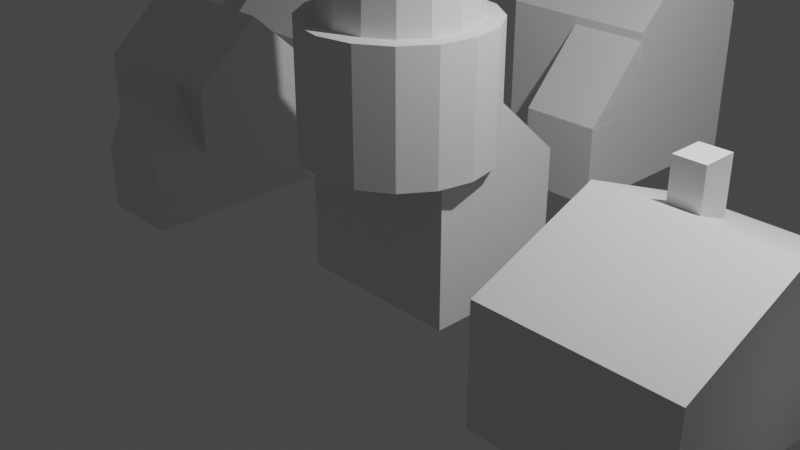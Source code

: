 # Source: lighthouse_houses.blend  (saved by Blender 3.4.6; exported with 4.5.12 LTS)
import bpy
from mathutils import Matrix  # noqa: F401  (used for matrix-valued properties, if any)

bpy.ops.wm.read_factory_settings(use_empty=True)
scene = bpy.context.scene
scene.name = 'Scene'

# ---- collections
col_collection = bpy.data.collections.new('Collection'); scene.collection.children.link(col_collection)
col_houses = bpy.data.collections.new('houses'); scene.collection.children.link(col_houses)
col_lighthouse = bpy.data.collections.new('lighthouse'); scene.collection.children.link(col_lighthouse)

# ---- materials (node trees are filled in below, after node groups)
mat_material = bpy.data.materials.new('Material')
mat_material.alpha_threshold = 0.0
mat_material.use_transparent_shadow = False
mat_material.roughness = 0.5
mat_material.line_color = (0.0, 0.0, 0.0, 1.0)
mat_material_002 = bpy.data.materials.new('Material.002')
mat_material_002.alpha_threshold = 0.0
mat_material_002.use_transparent_shadow = False
mat_material_002.roughness = 0.5
mat_material_002.line_color = (0.0, 0.0, 0.0, 1.0)
mat_material_003 = bpy.data.materials.new('Material.003')
mat_material_003.alpha_threshold = 0.0
mat_material_003.use_transparent_shadow = False
mat_material_003.roughness = 0.5
mat_material_003.line_color = (0.0, 0.0, 0.0, 1.0)

# ---- material node trees
mat_material.use_nodes = True; mat_material.node_tree.nodes.clear()
_N = mat_material.node_tree.nodes; _L = mat_material.node_tree.links
n0 = _N.new('ShaderNodeOutputMaterial'); n0.name = 'Material Output'; n0.location = (300, 300)
n1 = _N.new('ShaderNodeBsdfPrincipled'); n1.name = 'Principled BSDF'; n1.location = (10, 300)
n1.distribution = 'GGX'
n1.subsurface_method = 'RANDOM_WALK_SKIN'
n1.inputs[3].default_value = 1.45
n1.inputs[27].default_value = (0.0, 0.0, 0.0, 1.0)
n1.inputs[28].default_value = 1.0
_L.new(n1.outputs[0], n0.inputs[0])
n0.is_active_output = True
mat_material_002.use_nodes = True; mat_material_002.node_tree.nodes.clear()
_N = mat_material_002.node_tree.nodes; _L = mat_material_002.node_tree.links
n0 = _N.new('ShaderNodeOutputMaterial'); n0.name = 'Material Output'; n0.location = (300, 300)
n1 = _N.new('ShaderNodeBsdfPrincipled'); n1.name = 'Principled BSDF'; n1.location = (10, 300)
n1.distribution = 'GGX'
n1.subsurface_method = 'RANDOM_WALK_SKIN'
n1.inputs[3].default_value = 1.45
n1.inputs[27].default_value = (0.0, 0.0, 0.0, 1.0)
n1.inputs[28].default_value = 1.0
_L.new(n1.outputs[0], n0.inputs[0])
n0.is_active_output = True
mat_material_003.use_nodes = True; mat_material_003.node_tree.nodes.clear()
_N = mat_material_003.node_tree.nodes; _L = mat_material_003.node_tree.links
n0 = _N.new('ShaderNodeOutputMaterial'); n0.name = 'Material Output'; n0.location = (300, 300)
n1 = _N.new('ShaderNodeBsdfPrincipled'); n1.name = 'Principled BSDF'; n1.location = (10, 300)
n1.distribution = 'GGX'
n1.subsurface_method = 'RANDOM_WALK_SKIN'
n1.inputs[3].default_value = 1.45
n1.inputs[27].default_value = (0.0, 0.0, 0.0, 1.0)
n1.inputs[28].default_value = 1.0
_L.new(n1.outputs[0], n0.inputs[0])
n0.is_active_output = True

# ---- world
world_world = bpy.data.worlds.new('World'); scene.world = world_world
world_world.use_nodes = True; world_world.node_tree.nodes.clear()
_N = world_world.node_tree.nodes; _L = world_world.node_tree.links
n0 = _N.new('ShaderNodeOutputWorld'); n0.name = 'World Output'; n0.location = (300, 300)
n1 = _N.new('ShaderNodeBackground'); n1.name = 'Background'; n1.location = (10, 300)
n1.inputs[0].default_value = (0.05088, 0.05088, 0.05088, 1.0)
_L.new(n1.outputs[0], n0.inputs[0])
n0.is_active_output = True
world_world.color = (0.05088, 0.05088, 0.05088)
world_world.use_sun_shadow = False
world_world.sun_shadow_jitter_overblur = 0.0

# ---- cameras
cam_camera = bpy.data.cameras.new('Camera')
cam_camera.clip_end = 100.0
cam_camera.ortho_scale = 7.314

# ---- lights
light_light = bpy.data.lights.new('Light', 'POINT')
light_light.transmission_factor = 0.0
light_light.energy = 1000.0
light_light.shadow_soft_size = 0.1
light_light.shadow_maximum_resolution = 0.006
light_light.use_absolute_resolution = True

# ---- meshes
me_cube = bpy.data.meshes.new('Cube')
me_cube.from_pydata([(1.0, 1.0, 1.0), (1.0, 1.0, -1.0), (1.0, -1.0, 1.0), (1.0, -1.0, -1.0), (-1.0, 1.0, 1.0), (-1.0, 1.0, -1.0), (-1.0, -1.0, 1.0), (-1.0, -1.0, -1.0), (-1.0, 0.004371, -1.0), (1.0, 0.004371, 1.93), (-1.0, 0.004371, 1.93), (1.0, 0.004371, -1.0)], [], [(9, 10, 6, 2), (3, 2, 6, 7), (8, 10, 4, 5), (8, 11, 3, 7), (11, 9, 2, 3), (5, 4, 0, 1), (1, 0, 9, 11), (5, 1, 11, 8), (7, 6, 10, 8), (0, 4, 10, 9)])
_uv = me_cube.uv_layers.new(name='UVMap')
_uv.uv.foreach_set('vector', [0.625, 0.6245, 0.875, 0.6245, 0.875, 0.75, 0.625, 0.75, 0.375, 0.75, 0.625, 0.75, 0.625, 1.0, 0.375, 1.0, 0.375, 0.1255, 0.625, 0.1255, 0.625, 0.25, 0.375, 0.25, 0.125, 0.6245, 0.375, 0.6245, 0.375, 0.75, 0.125, 0.75, 0.375, 0.6245, 0.625, 0.6245, 0.625, 0.75, 0.375, 0.75, 0.375, 0.25, 0.625, 0.25, 0.625, 0.5, 0.375, 0.5, 0.375, 0.5, 0.625, 0.5, 0.625, 0.6245, 0.375, 0.6245, 0.125, 0.5, 0.375, 0.5, 0.375, 0.6245, 0.125, 0.6245, 0.375, 0.0, 0.625, 0.0, 0.625, 0.1255, 0.375, 0.1255, 0.625, 0.5, 0.875, 0.5, 0.875, 0.6245, 0.625, 0.6245])
me_cube.materials.append(mat_material)
me_cube.use_mirror_vertex_groups = False
me_cube.update()
me_cube_002 = bpy.data.meshes.new('Cube.002')
me_cube_002.from_pydata([(1.0, 1.0, 1.0), (1.0, 1.0, -1.0), (1.0, -1.0, 1.0), (1.0, -1.0, -1.0), (-1.0, 1.0, 1.0), (-1.0, 1.0, -1.0), (-1.0, -1.0, 1.0), (-1.0, -1.0, -1.0), (-1.0, 0.004371, -1.0), (1.0, 0.004371, 1.93), (-1.0, 0.004371, 1.93), (1.0, 0.004371, -1.0)], [], [(9, 10, 6, 2), (3, 2, 6, 7), (8, 10, 4, 5), (8, 11, 3, 7), (11, 9, 2, 3), (5, 4, 0, 1), (1, 0, 9, 11), (5, 1, 11, 8), (7, 6, 10, 8), (0, 4, 10, 9)])
_uv = me_cube_002.uv_layers.new(name='UVMap')
_uv.uv.foreach_set('vector', [0.625, 0.6245, 0.875, 0.6245, 0.875, 0.75, 0.625, 0.75, 0.375, 0.75, 0.625, 0.75, 0.625, 1.0, 0.375, 1.0, 0.375, 0.1255, 0.625, 0.1255, 0.625, 0.25, 0.375, 0.25, 0.125, 0.6245, 0.375, 0.6245, 0.375, 0.75, 0.125, 0.75, 0.375, 0.6245, 0.625, 0.6245, 0.625, 0.75, 0.375, 0.75, 0.375, 0.25, 0.625, 0.25, 0.625, 0.5, 0.375, 0.5, 0.375, 0.5, 0.625, 0.5, 0.625, 0.6245, 0.375, 0.6245, 0.125, 0.5, 0.375, 0.5, 0.375, 0.6245, 0.125, 0.6245, 0.375, 0.0, 0.625, 0.0, 0.625, 0.1255, 0.375, 0.1255, 0.625, 0.5, 0.875, 0.5, 0.875, 0.6245, 0.625, 0.6245])
me_cube_002.materials.append(mat_material_002)
me_cube_002.use_mirror_vertex_groups = False
me_cube_002.update()
me_cube_003 = bpy.data.meshes.new('Cube.003')
me_cube_003.from_pydata([(1.0, 1.0, 1.0), (1.0, 1.0, -1.0), (1.0, -1.0, 1.0), (1.0, -1.0, -1.0), (-1.0, 1.0, 1.0), (-1.0, 1.0, -1.0), (-1.0, -1.0, 1.0), (-1.0, -1.0, -1.0), (-1.0, 0.004371, -1.0), (1.0, 0.004371, 1.93), (-1.0, 0.004371, 1.93), (1.0, 0.004371, -1.0)], [], [(9, 10, 6, 2), (3, 2, 6, 7), (8, 10, 4, 5), (8, 11, 3, 7), (11, 9, 2, 3), (5, 4, 0, 1), (1, 0, 9, 11), (5, 1, 11, 8), (7, 6, 10, 8), (0, 4, 10, 9)])
_uv = me_cube_003.uv_layers.new(name='UVMap')
_uv.uv.foreach_set('vector', [0.625, 0.6245, 0.875, 0.6245, 0.875, 0.75, 0.625, 0.75, 0.375, 0.75, 0.625, 0.75, 0.625, 1.0, 0.375, 1.0, 0.375, 0.1255, 0.625, 0.1255, 0.625, 0.25, 0.375, 0.25, 0.125, 0.6245, 0.375, 0.6245, 0.375, 0.75, 0.125, 0.75, 0.375, 0.6245, 0.625, 0.6245, 0.625, 0.75, 0.375, 0.75, 0.375, 0.25, 0.625, 0.25, 0.625, 0.5, 0.375, 0.5, 0.375, 0.5, 0.625, 0.5, 0.625, 0.6245, 0.375, 0.6245, 0.125, 0.5, 0.375, 0.5, 0.375, 0.6245, 0.125, 0.6245, 0.375, 0.0, 0.625, 0.0, 0.625, 0.1255, 0.375, 0.1255, 0.625, 0.5, 0.875, 0.5, 0.875, 0.6245, 0.625, 0.6245])
me_cube_003.materials.append(mat_material_003)
me_cube_003.use_mirror_vertex_groups = False
me_cube_003.update()
me_cube_005 = bpy.data.meshes.new('Cube.005')
me_cube_005.from_pydata([(-1.0, -1.0, -1.0), (-1.0, -1.0, 1.0), (-1.0, 1.0, -1.0), (-1.0, 1.0, 1.0), (1.0, -1.0, -1.0), (1.0, -1.0, 1.0), (1.0, 1.0, -1.0), (1.0, 1.0, 1.0), (-1.0, 0.0, -1.0), (-1.0, 0.0, 1.954), (1.0, 0.0, -1.0), (1.0, 0.0, 1.954), (-1.0, -1.0, 0.0), (-1.0, 1.0, 0.0), (1.0, 1.0, 0.0), (1.0, -1.0, 0.0), (1.0, 0.0, 0.0), (-1.0, 0.0, 0.0), (0.0, 1.0, -1.0), (0.0, 1.0, 1.0), (0.0, -1.0, -1.0), (0.0, -1.0, 1.0), (0.0, 0.0, 1.954), (0.0, 0.0, -1.0), (0.0, -1.0, 0.0), (0.0, 1.0, 0.0), (-1.0, -1.0, 0.5), (-1.0, 1.0, 0.5), (1.0, 1.0, 0.5), (1.0, -1.0, 0.5), (1.0, 0.0, 0.977), (-1.0, 0.0, 0.977), (0.0, -1.0, 0.5), (0.0, 1.0, 0.5), (1.0, -1.837, 0.0), (1.0, -1.837, -1.0), (0.0, -1.837, -1.0), (0.0, -1.837, 0.0), (-1.0, 1.0, -0.5), (1.0, 1.0, -0.5), (1.0, -1.0, -0.5), (1.0, 0.0, -0.5), (-1.0, 0.0, -0.5), (-1.0, -1.0, -0.5), (0.0, 1.0, -0.5), (0.0, -1.0, -0.5), (1.0, -1.837, -0.5), (0.0, -1.837, -0.5), (-1.0, 1.0, -0.5), (1.0, 1.0, -0.5), (1.0, -1.0, -0.5), (1.0, 0.0, -0.5), (-1.0, 0.0, -0.5), (-1.0, -1.0, -0.5), (0.0, 1.0, -0.5), (0.0, -1.0, -0.5), (1.0, -1.837, -0.5), (0.0, -1.837, -0.5), (0.9876, -0.3511, 1.596), (0.9972, -1.832, -3.088e-09), (-0.002794, -1.832, -3.088e-09), (-0.01239, -0.3511, 1.596)], [], [(31, 9, 3, 27), (33, 19, 7, 28), (30, 11, 5, 29), (32, 21, 1, 26), (23, 10, 4, 20), (22, 9, 1, 21), (19, 3, 9, 22), (18, 6, 10, 23), (28, 7, 11, 30), (26, 1, 9, 31), (43, 12, 17, 42), (39, 14, 16, 41), (45, 24, 12, 43), (41, 16, 15, 40), (44, 25, 14, 39), (42, 17, 13, 38), (38, 13, 25, 44), (40, 15, 34, 46), (2, 18, 23, 8), (7, 19, 22, 11), (11, 22, 21, 5), (8, 23, 20, 0), (29, 5, 21, 32), (27, 3, 19, 33), (13, 27, 33, 25), (32, 24, 60, 61), (12, 26, 31, 17), (14, 28, 30, 16), (24, 32, 26, 12), (16, 30, 29, 15), (25, 33, 28, 14), (17, 31, 27, 13), (46, 34, 37, 47), (15, 24, 37, 34), (20, 4, 35, 36), (45, 20, 36, 47), (24, 45, 47, 37), (35, 46, 47, 36), (4, 40, 46, 35), (2, 38, 44, 18), (8, 42, 38, 2), (18, 44, 39, 6), (10, 41, 40, 4), (20, 45, 43, 0), (6, 39, 41, 10), (0, 43, 42, 8), (47, 45, 55, 57), (43, 45, 55, 53), (38, 42, 52, 48), (47, 46, 56, 57), (41, 39, 49, 51), (39, 44, 54, 49), (46, 40, 50, 56), (42, 43, 53, 52), (40, 41, 51, 50), (44, 38, 48, 54), (59, 58, 61, 60), (29, 32, 61, 58), (24, 15, 59, 60), (15, 29, 58, 59)])
_uv = me_cube_005.uv_layers.new(name='UVMap')
_uv.uv.foreach_set('vector', [0.5625, 0.125, 0.625, 0.125, 0.625, 0.25, 0.5625, 0.25, 0.5625, 0.375, 0.625, 0.375, 0.625, 0.5, 0.5625, 0.5, 0.5625, 0.625, 0.625, 0.625, 0.625, 0.75, 0.5625, 0.75, 0.5625, 0.875, 0.625, 0.875, 0.625, 1.0, 0.5625, 1.0, 0.25, 0.625, 0.375, 0.625, 0.375, 0.75, 0.25, 0.75, 0.75, 0.625, 0.875, 0.625, 0.875, 0.75, 0.75, 0.75, 0.75, 0.5, 0.875, 0.5, 0.875, 0.625, 0.75, 0.625, 0.25, 0.5, 0.375, 0.5, 0.375, 0.625, 0.25, 0.625, 0.5625, 0.5, 0.625, 0.5, 0.625, 0.625, 0.5625, 0.625, 0.5625, 0.0, 0.625, 0.0, 0.625, 0.125, 0.5625, 0.125, 0.4375, 0.0, 0.5, 0.0, 0.5, 0.125, 0.4375, 0.125, 0.4375, 0.5, 0.5, 0.5, 0.5, 0.625, 0.4375, 0.625, 0.4375, 0.875, 0.5, 0.875, 0.5, 1.0, 0.4375, 1.0, 0.4375, 0.625, 0.5, 0.625, 0.5, 0.75, 0.4375, 0.75, 0.4375, 0.375, 0.5, 0.375, 0.5, 0.5, 0.4375, 0.5, 0.4375, 0.125, 0.5, 0.125, 0.5, 0.25, 0.4375, 0.25, 0.4375, 0.25, 0.5, 0.25, 0.5, 0.375, 0.4375, 0.375, 0.4375, 0.75, 0.5, 0.75, 0.5, 0.75, 0.4375, 0.75, 0.125, 0.5, 0.25, 0.5, 0.25, 0.625, 0.125, 0.625, 0.625, 0.5, 0.75, 0.5, 0.75, 0.625, 0.625, 0.625, 0.625, 0.625, 0.75, 0.625, 0.75, 0.75, 0.625, 0.75, 0.125, 0.625, 0.25, 0.625, 0.25, 0.75, 0.125, 0.75, 0.5625, 0.75, 0.625, 0.75, 0.625, 0.875, 0.5625, 0.875, 0.5625, 0.25, 0.625, 0.25, 0.625, 0.375, 0.5625, 0.375, 0.5, 0.25, 0.5625, 0.25, 0.5625, 0.375, 0.5, 0.375, 0.5625, 0.875, 0.5, 0.875, 0.5, 0.875, 0.5625, 0.875, 0.5, 0.0, 0.5625, 0.0, 0.5625, 0.125, 0.5, 0.125, 0.5, 0.5, 0.5625, 0.5, 0.5625, 0.625, 0.5, 0.625, 0.5, 0.875, 0.5625, 0.875, 0.5625, 1.0, 0.5, 1.0, 0.5, 0.625, 0.5625, 0.625, 0.5625, 0.75, 0.5, 0.75, 0.5, 0.375, 0.5625, 0.375, 0.5625, 0.5, 0.5, 0.5, 0.5, 0.125, 0.5625, 0.125, 0.5625, 0.25, 0.5, 0.25, 0.4375, 0.75, 0.5, 0.75, 0.5, 0.875, 0.4375, 0.875, 0.5, 0.75, 0.5, 0.875, 0.5, 0.875, 0.5, 0.75, 0.25, 0.75, 0.375, 0.75, 0.375, 0.75, 0.25, 0.75, 0.4375, 0.875, 0.375, 0.875, 0.375, 0.875, 0.4375, 0.875, 0.5, 0.875, 0.4375, 0.875, 0.4375, 0.875, 0.5, 0.875, 0.375, 0.75, 0.4375, 0.75, 0.4375, 0.875, 0.375, 0.875, 0.375, 0.75, 0.4375, 0.75, 0.4375, 0.75, 0.375, 0.75, 0.375, 0.25, 0.4375, 0.25, 0.4375, 0.375, 0.375, 0.375, 0.375, 0.125, 0.4375, 0.125, 0.4375, 0.25, 0.375, 0.25, 0.375, 0.375, 0.4375, 0.375, 0.4375, 0.5, 0.375, 0.5, 0.375, 0.625, 0.4375, 0.625, 0.4375, 0.75, 0.375, 0.75, 0.375, 0.875, 0.4375, 0.875, 0.4375, 1.0, 0.375, 1.0, 0.375, 0.5, 0.4375, 0.5, 0.4375, 0.625, 0.375, 0.625, 0.375, 0.0, 0.4375, 0.0, 0.4375, 0.125, 0.375, 0.125, 0.4375, 0.875, 0.4375, 0.875, 0.4375, 0.875, 0.4375, 0.875, 0.4375, 1.0, 0.4375, 0.875, 0.4375, 0.875, 0.4375, 1.0, 0.4375, 0.25, 0.4375, 0.125, 0.4375, 0.125, 0.4375, 0.25, 0.4375, 0.875, 0.4375, 0.75, 0.4375, 0.75, 0.4375, 0.875, 0.4375, 0.625, 0.4375, 0.5, 0.4375, 0.5, 0.4375, 0.625, 0.4375, 0.5, 0.4375, 0.375, 0.4375, 0.375, 0.4375, 0.5, 0.4375, 0.75, 0.4375, 0.75, 0.4375, 0.75, 0.4375, 0.75, 0.4375, 0.125, 0.4375, 0.0, 0.4375, 0.0, 0.4375, 0.125, 0.4375, 0.75, 0.4375, 0.625, 0.4375, 0.625, 0.4375, 0.75, 0.4375, 0.375, 0.4375, 0.25, 0.4375, 0.25, 0.4375, 0.375, 0.5, 0.75, 0.5625, 0.75, 0.5625, 0.875, 0.5, 0.875, 0.5625, 0.75, 0.5625, 0.875, 0.5625, 0.875, 0.5625, 0.75, 0.5, 0.875, 0.5, 0.75, 0.5, 0.75, 0.5, 0.875, 0.5, 0.75, 0.5625, 0.75, 0.5625, 0.75, 0.5, 0.75])
me_cube_005.update()
me_cube_006 = bpy.data.meshes.new('Cube.006')
me_cube_006.from_pydata([(1.0, 1.0, 1.0), (1.0, 1.0, -1.0), (1.0, -1.0, 1.0), (1.0, -1.0, -1.0), (-1.0, 1.0, 1.0), (-1.0, 1.0, -1.0), (-1.0, -1.0, 1.0), (-1.0, -1.0, -1.0), (-1.0, 0.004371, -1.0), (1.0, 0.004371, 1.93), (-1.0, 0.004371, 1.93), (1.0, 0.004371, -1.0)], [], [(9, 10, 6, 2), (3, 2, 6, 7), (8, 10, 4, 5), (8, 11, 3, 7), (11, 9, 2, 3), (5, 4, 0, 1), (1, 0, 9, 11), (5, 1, 11, 8), (7, 6, 10, 8), (0, 4, 10, 9)])
_uv = me_cube_006.uv_layers.new(name='UVMap')
_uv.uv.foreach_set('vector', [0.625, 0.6245, 0.875, 0.6245, 0.875, 0.75, 0.625, 0.75, 0.375, 0.75, 0.625, 0.75, 0.625, 1.0, 0.375, 1.0, 0.375, 0.1255, 0.625, 0.1255, 0.625, 0.25, 0.375, 0.25, 0.125, 0.6245, 0.375, 0.6245, 0.375, 0.75, 0.125, 0.75, 0.375, 0.6245, 0.625, 0.6245, 0.625, 0.75, 0.375, 0.75, 0.375, 0.25, 0.625, 0.25, 0.625, 0.5, 0.375, 0.5, 0.375, 0.5, 0.625, 0.5, 0.625, 0.6245, 0.375, 0.6245, 0.125, 0.5, 0.375, 0.5, 0.375, 0.6245, 0.125, 0.6245, 0.375, 0.0, 0.625, 0.0, 0.625, 0.1255, 0.375, 0.1255, 0.625, 0.5, 0.875, 0.5, 0.875, 0.6245, 0.625, 0.6245])
me_cube_006.materials.append(mat_material)
me_cube_006.use_mirror_vertex_groups = False
me_cube_006.update()
me_cube_007 = bpy.data.meshes.new('Cube.007')
me_cube_007.from_pydata([(-2.602, -1.0, -1.0), (-2.602, -1.0, 1.0), (-2.602, 1.0, -1.0), (-2.602, 1.0, 1.0), (1.0, -1.0, -1.0), (1.0, -1.0, 1.0), (1.0, 1.0, -1.0), (1.0, 1.0, 1.0), (-2.602, 0.0, -1.0), (-2.602, 0.0, 2.152), (1.0, 0.0, -1.0), (1.0, 0.0, 2.152), (-0.801, 1.0, -1.0), (-0.801, 1.0, 1.0), (-0.801, -1.0, -1.0), (-0.801, -1.0, 1.0), (-0.801, 0.0, 2.152), (-0.801, 0.0, -1.0), (1.0, -1.0, -1.0), (1.0, -1.0, 1.0), (1.024, -2.028, 0.04644), (1.0, -1.928, -1.0), (-0.801, -1.928, -1.0), (-0.7775, -2.028, 0.04644), (-0.801, -1.928, -1.0), (-0.7775, -2.028, 0.04644), (-0.801, -1.928, -1.0), (-0.7775, -2.028, 0.04644)], [], [(8, 9, 3, 2), (12, 13, 7, 6), (10, 11, 5, 4), (14, 15, 1, 0), (17, 10, 4, 14), (16, 9, 1, 15), (13, 3, 9, 16), (12, 6, 10, 17), (6, 7, 11, 10), (0, 1, 9, 8), (2, 12, 17, 8), (7, 13, 16, 11), (11, 16, 15, 5), (8, 17, 14, 0), (4, 5, 20, 21), (2, 3, 13, 12), (5, 4, 18, 19), (21, 20, 23, 22), (5, 15, 23, 20), (14, 4, 21, 22), (15, 14, 22, 23), (23, 22, 24, 25), (25, 24, 26, 27)])
_uv = me_cube_007.uv_layers.new(name='UVMap')
_uv.uv.foreach_set('vector', [0.375, 0.125, 0.625, 0.125, 0.625, 0.25, 0.375, 0.25, 0.375, 0.375, 0.625, 0.375, 0.625, 0.5, 0.375, 0.5, 0.375, 0.625, 0.625, 0.625, 0.625, 0.75, 0.375, 0.75, 0.375, 0.875, 0.625, 0.875, 0.625, 1.0, 0.375, 1.0, 0.25, 0.625, 0.375, 0.625, 0.375, 0.75, 0.25, 0.75, 0.75, 0.625, 0.875, 0.625, 0.875, 0.75, 0.75, 0.75, 0.75, 0.5, 0.875, 0.5, 0.875, 0.625, 0.75, 0.625, 0.25, 0.5, 0.375, 0.5, 0.375, 0.625, 0.25, 0.625, 0.375, 0.5, 0.625, 0.5, 0.625, 0.625, 0.375, 0.625, 0.375, 0.0, 0.625, 0.0, 0.625, 0.125, 0.375, 0.125, 0.125, 0.5, 0.25, 0.5, 0.25, 0.625, 0.125, 0.625, 0.625, 0.5, 0.75, 0.5, 0.75, 0.625, 0.625, 0.625, 0.625, 0.625, 0.75, 0.625, 0.75, 0.75, 0.625, 0.75, 0.125, 0.625, 0.25, 0.625, 0.25, 0.75, 0.125, 0.75, 0.375, 0.75, 0.625, 0.75, 0.625, 0.75, 0.375, 0.75, 0.375, 0.25, 0.625, 0.25, 0.625, 0.375, 0.375, 0.375, 0.625, 0.75, 0.375, 0.75, 0.375, 0.75, 0.625, 0.75, 0.375, 0.75, 0.625, 0.75, 0.625, 0.875, 0.375, 0.875, 0.625, 0.75, 0.75, 0.75, 0.75, 0.75, 0.625, 0.75, 0.25, 0.75, 0.375, 0.75, 0.375, 0.75, 0.25, 0.75, 0.625, 0.875, 0.375, 0.875, 0.375, 0.875, 0.625, 0.875, 0.625, 0.875, 0.375, 0.875, 0.375, 0.875, 0.625, 0.875, 0.625, 0.875, 0.375, 0.875, 0.375, 0.875, 0.625, 0.875])
me_cube_007.update()
me_cube_008 = bpy.data.meshes.new('Cube.008')
me_cube_008.from_pydata([(1.0, 1.0, 1.0), (1.0, 1.0, -1.0), (1.0, -1.0, 1.0), (1.0, -1.0, -1.0), (-1.0, 1.0, 1.0), (-1.0, 1.0, -1.0), (-1.0, -1.0, 1.0), (-1.0, -1.0, -1.0), (-1.0, 0.004371, -1.0), (1.0, 0.004371, 1.93), (-1.0, 0.004371, 1.93), (1.0, 0.004371, -1.0)], [], [(9, 10, 6, 2), (3, 2, 6, 7), (8, 10, 4, 5), (8, 11, 3, 7), (11, 9, 2, 3), (5, 4, 0, 1), (1, 0, 9, 11), (5, 1, 11, 8), (7, 6, 10, 8), (0, 4, 10, 9)])
_uv = me_cube_008.uv_layers.new(name='UVMap')
_uv.uv.foreach_set('vector', [0.625, 0.6245, 0.875, 0.6245, 0.875, 0.75, 0.625, 0.75, 0.375, 0.75, 0.625, 0.75, 0.625, 1.0, 0.375, 1.0, 0.375, 0.1255, 0.625, 0.1255, 0.625, 0.25, 0.375, 0.25, 0.125, 0.6245, 0.375, 0.6245, 0.375, 0.75, 0.125, 0.75, 0.375, 0.6245, 0.625, 0.6245, 0.625, 0.75, 0.375, 0.75, 0.375, 0.25, 0.625, 0.25, 0.625, 0.5, 0.375, 0.5, 0.375, 0.5, 0.625, 0.5, 0.625, 0.6245, 0.375, 0.6245, 0.125, 0.5, 0.375, 0.5, 0.375, 0.6245, 0.125, 0.6245, 0.375, 0.0, 0.625, 0.0, 0.625, 0.1255, 0.375, 0.1255, 0.625, 0.5, 0.875, 0.5, 0.875, 0.6245, 0.625, 0.6245])
me_cube_008.materials.append(mat_material_002)
me_cube_008.use_mirror_vertex_groups = False
me_cube_008.update()
me_cube_009 = bpy.data.meshes.new('Cube.009')
me_cube_009.from_pydata([(0.676, 0.6207, -1.0), (0.676, 0.6207, -0.3255), (0.676, 1.0, -1.0), (0.676, 1.0, -0.3255), (1.0, 0.6207, -1.0), (1.0, 0.6207, -0.3255), (1.0, 1.0, -1.0), (1.0, 1.0, -0.3255)], [], [(0, 1, 3, 2), (2, 3, 7, 6), (6, 7, 5, 4), (4, 5, 1, 0), (2, 6, 4, 0), (7, 3, 1, 5)])
_uv = me_cube_009.uv_layers.new(name='UVMap')
_uv.uv.foreach_set('vector', [0.375, 0.0, 0.625, 0.0, 0.625, 0.25, 0.375, 0.25, 0.375, 0.25, 0.625, 0.25, 0.625, 0.5, 0.375, 0.5, 0.375, 0.5, 0.625, 0.5, 0.625, 0.75, 0.375, 0.75, 0.375, 0.75, 0.625, 0.75, 0.625, 1.0, 0.375, 1.0, 0.125, 0.5, 0.375, 0.5, 0.375, 0.75, 0.125, 0.75, 0.625, 0.5, 0.875, 0.5, 0.875, 0.75, 0.625, 0.75])
me_cube_009.update()
me_cube_010 = bpy.data.meshes.new('Cube.010')
me_cube_010.from_pydata([(1.0, 1.0, 1.0), (1.0, 1.0, -1.0), (1.0, -1.0, 1.0), (1.0, -1.0, -1.0), (-1.0, 1.0, 1.0), (-1.0, 1.0, -1.0), (-1.0, -1.0, 1.0), (-1.0, -1.0, -1.0), (-1.0, 0.004371, -1.0), (1.0, 0.004371, 1.93), (-1.0, 0.004371, 1.93), (1.0, 0.004371, -1.0), (0.0, 1.0, -1.0), (0.0, -1.0, 1.0), (0.0, -1.0, -1.0), (0.0, 1.0, 1.0), (0.0, 0.004371, -1.0), (0.0, 0.004371, 1.93), (1.0, 1.0, 0.0), (-1.0, -1.0, 0.0), (1.0, -1.0, 0.0), (-1.0, 1.0, 0.0), (1.0, 0.004371, 0.4648), (-1.0, 0.004371, 0.4648), (0.0, 1.0, 0.0), (0.0, -1.0, 0.0), (1.0, -1.87, 0.0), (1.0, -1.87, -1.0), (0.0, -1.87, -1.0), (0.0, -1.87, 0.0), (1.0, 1.934, 0.0), (1.0, 1.934, -1.0), (0.0, 1.934, -1.0), (0.0, 1.934, 0.0), (0.5, -1.0, -1.0), (0.5, 1.0, 1.0), (0.5, 0.004371, 1.93), (0.5, 1.0, -1.0), (0.5, -1.0, 1.0), (0.5, 0.004371, -1.0), (0.5, -1.0, 0.9882), (0.5, 1.0, 1.02), (0.5, -1.87, -1.0), (0.5, -1.87, 0.9882), (0.5, 1.934, -1.0), (0.5, 1.934, 1.02)], [], [(17, 10, 6, 13), (25, 13, 6, 19), (23, 10, 4, 21), (39, 11, 3, 34), (22, 9, 2, 20), (41, 35, 0, 18), (18, 0, 9, 22), (37, 1, 11, 39), (19, 6, 10, 23), (15, 4, 10, 17), (35, 15, 17, 36), (5, 12, 16, 8), (21, 4, 15, 24), (8, 16, 14, 7), (40, 38, 13, 25), (36, 17, 13, 38), (34, 3, 27, 42), (5, 21, 24, 12), (7, 19, 23, 8), (1, 18, 22, 11), (12, 24, 33, 32), (11, 22, 20, 3), (8, 23, 21, 5), (14, 25, 19, 7), (42, 43, 29, 28), (25, 14, 28, 29), (3, 20, 26, 27), (40, 25, 29, 43), (44, 45, 30, 31), (18, 1, 31, 30), (41, 18, 30, 45), (37, 12, 32, 44), (1, 37, 44, 31), (24, 41, 45, 33), (32, 33, 45, 44), (20, 40, 43, 26), (27, 26, 43, 42), (14, 34, 42, 28), (9, 36, 38, 2), (20, 2, 38, 40), (0, 35, 36, 9), (12, 37, 39, 16), (24, 15, 35, 41), (16, 39, 34, 14)])
_uv = me_cube_010.uv_layers.new(name='UVMap')
_uv.uv.foreach_set('vector', [0.75, 0.6245, 0.875, 0.6245, 0.875, 0.75, 0.75, 0.75, 0.5, 0.875, 0.625, 0.875, 0.625, 1.0, 0.5, 1.0, 0.5, 0.1255, 0.625, 0.1255, 0.625, 0.25, 0.5, 0.25, 0.3125, 0.6245, 0.375, 0.6245, 0.375, 0.75, 0.3125, 0.75, 0.5, 0.6245, 0.625, 0.6245, 0.625, 0.75, 0.5, 0.75, 0.5, 0.4375, 0.625, 0.4375, 0.625, 0.5, 0.5, 0.5, 0.5, 0.5, 0.625, 0.5, 0.625, 0.6245, 0.5, 0.6245, 0.3125, 0.5, 0.375, 0.5, 0.375, 0.6245, 0.3125, 0.6245, 0.5, 0.0, 0.625, 0.0, 0.625, 0.1255, 0.5, 0.1255, 0.75, 0.5, 0.875, 0.5, 0.875, 0.6245, 0.75, 0.6245, 0.6875, 0.5, 0.75, 0.5, 0.75, 0.6245, 0.6875, 0.6245, 0.125, 0.5, 0.25, 0.5, 0.25, 0.6245, 0.125, 0.6245, 0.5, 0.25, 0.625, 0.25, 0.625, 0.375, 0.5, 0.375, 0.125, 0.6245, 0.25, 0.6245, 0.25, 0.75, 0.125, 0.75, 0.5, 0.8125, 0.625, 0.8125, 0.625, 0.875, 0.5, 0.875, 0.6875, 0.6245, 0.75, 0.6245, 0.75, 0.75, 0.6875, 0.75, 0.3125, 0.75, 0.375, 0.75, 0.375, 0.75, 0.3125, 0.75, 0.375, 0.25, 0.5, 0.25, 0.5, 0.375, 0.375, 0.375, 0.375, 0.0, 0.5, 0.0, 0.5, 0.1255, 0.375, 0.1255, 0.375, 0.5, 0.5, 0.5, 0.5, 0.6245, 0.375, 0.6245, 0.375, 0.375, 0.5, 0.375, 0.5, 0.375, 0.375, 0.375, 0.375, 0.6245, 0.5, 0.6245, 0.5, 0.75, 0.375, 0.75, 0.375, 0.1255, 0.5, 0.1255, 0.5, 0.25, 0.375, 0.25, 0.375, 0.875, 0.5, 0.875, 0.5, 1.0, 0.375, 1.0, 0.375, 0.8125, 0.5, 0.8125, 0.5, 0.875, 0.375, 0.875, 0.5, 0.875, 0.375, 0.875, 0.375, 0.875, 0.5, 0.875, 0.375, 0.75, 0.5, 0.75, 0.5, 0.75, 0.375, 0.75, 0.5, 0.8125, 0.5, 0.875, 0.5, 0.875, 0.5, 0.8125, 0.375, 0.4375, 0.5, 0.4375, 0.5, 0.5, 0.375, 0.5, 0.5, 0.5, 0.375, 0.5, 0.375, 0.5, 0.5, 0.5, 0.5, 0.4375, 0.5, 0.5, 0.5, 0.5, 0.5, 0.4375, 0.3125, 0.5, 0.25, 0.5, 0.25, 0.5, 0.3125, 0.5, 0.375, 0.5, 0.3125, 0.5, 0.3125, 0.5, 0.375, 0.5, 0.5, 0.375, 0.5, 0.4375, 0.5, 0.4375, 0.5, 0.375, 0.375, 0.375, 0.5, 0.375, 0.5, 0.4375, 0.375, 0.4375, 0.5, 0.75, 0.5, 0.8125, 0.5, 0.8125, 0.5, 0.75, 0.375, 0.75, 0.5, 0.75, 0.5, 0.8125, 0.375, 0.8125, 0.25, 0.75, 0.3125, 0.75, 0.3125, 0.75, 0.25, 0.75, 0.625, 0.6245, 0.6875, 0.6245, 0.6875, 0.75, 0.625, 0.75, 0.5, 0.75, 0.625, 0.75, 0.625, 0.8125, 0.5, 0.8125, 0.625, 0.5, 0.6875, 0.5, 0.6875, 0.6245, 0.625, 0.6245, 0.25, 0.5, 0.3125, 0.5, 0.3125, 0.6245, 0.25, 0.6245, 0.5, 0.375, 0.625, 0.375, 0.625, 0.4375, 0.5, 0.4375, 0.25, 0.6245, 0.3125, 0.6245, 0.3125, 0.75, 0.25, 0.75])
me_cube_010.materials.append(mat_material_002)
me_cube_010.use_mirror_vertex_groups = False
me_cube_010.update()
me_cube_011 = bpy.data.meshes.new('Cube.011')
me_cube_011.from_pydata([(-0.2656, 0.4127, -0.5458), (-0.2656, 0.4127, -1.0), (-0.2656, -0.5934, -0.5458), (-0.2656, -0.5934, -1.0), (-1.0, 0.4127, -0.5458), (-1.0, 0.4127, -1.0), (-1.0, -0.5934, -0.5458), (-1.0, -0.5934, -1.0), (-1.0, 0.004371, -1.0), (-0.2656, 0.004371, 0.3839), (-1.0, 0.004371, 0.3839), (-0.2656, 0.004371, -1.0)], [], [(9, 10, 6, 2), (3, 2, 6, 7), (8, 10, 4, 5), (8, 11, 3, 7), (11, 9, 2, 3), (5, 4, 0, 1), (1, 0, 9, 11), (5, 1, 11, 8), (7, 6, 10, 8), (0, 4, 10, 9)])
_uv = me_cube_011.uv_layers.new(name='UVMap')
_uv.uv.foreach_set('vector', [0.625, 0.6245, 0.875, 0.6245, 0.875, 0.75, 0.625, 0.75, 0.375, 0.75, 0.625, 0.75, 0.625, 1.0, 0.375, 1.0, 0.375, 0.1255, 0.625, 0.1255, 0.625, 0.25, 0.375, 0.25, 0.125, 0.6245, 0.375, 0.6245, 0.375, 0.75, 0.125, 0.75, 0.375, 0.6245, 0.625, 0.6245, 0.625, 0.75, 0.375, 0.75, 0.375, 0.25, 0.625, 0.25, 0.625, 0.5, 0.375, 0.5, 0.375, 0.5, 0.625, 0.5, 0.625, 0.6245, 0.375, 0.6245, 0.125, 0.5, 0.375, 0.5, 0.375, 0.6245, 0.125, 0.6245, 0.375, 0.0, 0.625, 0.0, 0.625, 0.1255, 0.375, 0.1255, 0.625, 0.5, 0.875, 0.5, 0.875, 0.6245, 0.625, 0.6245])
me_cube_011.materials.append(mat_material)
me_cube_011.use_mirror_vertex_groups = False
me_cube_011.update()
me_cube_012 = bpy.data.meshes.new('Cube.012')
me_cube_012.from_pydata([(0.676, 0.6207, -1.0), (0.676, 0.6207, -0.3255), (0.676, 1.0, -1.0), (0.676, 1.0, -0.3255), (1.0, 0.6207, -1.0), (1.0, 0.6207, -0.3255), (1.0, 1.0, -1.0), (1.0, 1.0, -0.3255)], [], [(0, 1, 3, 2), (2, 3, 7, 6), (6, 7, 5, 4), (4, 5, 1, 0), (2, 6, 4, 0), (7, 3, 1, 5)])
_uv = me_cube_012.uv_layers.new(name='UVMap')
_uv.uv.foreach_set('vector', [0.375, 0.0, 0.625, 0.0, 0.625, 0.25, 0.375, 0.25, 0.375, 0.25, 0.625, 0.25, 0.625, 0.5, 0.375, 0.5, 0.375, 0.5, 0.625, 0.5, 0.625, 0.75, 0.375, 0.75, 0.375, 0.75, 0.625, 0.75, 0.625, 1.0, 0.375, 1.0, 0.125, 0.5, 0.375, 0.5, 0.375, 0.75, 0.125, 0.75, 0.625, 0.5, 0.875, 0.5, 0.875, 0.75, 0.625, 0.75])
me_cube_012.update()
me_cube_013 = bpy.data.meshes.new('Cube.013')
me_cube_013.from_pydata([(0.676, 0.6207, -1.0), (0.676, 0.6207, -0.3255), (0.676, 1.0, -1.0), (0.676, 1.0, -0.3255), (1.0, 0.6207, -1.0), (1.0, 0.6207, -0.3255), (1.0, 1.0, -1.0), (1.0, 1.0, -0.3255)], [], [(0, 1, 3, 2), (2, 3, 7, 6), (6, 7, 5, 4), (4, 5, 1, 0), (2, 6, 4, 0), (7, 3, 1, 5)])
_uv = me_cube_013.uv_layers.new(name='UVMap')
_uv.uv.foreach_set('vector', [0.375, 0.0, 0.625, 0.0, 0.625, 0.25, 0.375, 0.25, 0.375, 0.25, 0.625, 0.25, 0.625, 0.5, 0.375, 0.5, 0.375, 0.5, 0.625, 0.5, 0.625, 0.75, 0.375, 0.75, 0.375, 0.75, 0.625, 0.75, 0.625, 1.0, 0.375, 1.0, 0.125, 0.5, 0.375, 0.5, 0.375, 0.75, 0.125, 0.75, 0.625, 0.5, 0.875, 0.5, 0.875, 0.75, 0.625, 0.75])
me_cube_013.update()
me_cylinder_003 = bpy.data.meshes.new('Cylinder.003')
me_cylinder_003.from_pydata([(0.0, 1.0, -0.3786), (0.0, 1.0, 1.0), (0.3827, 0.9239, -0.3786), (0.3827, 0.9239, 1.0), (0.7071, 0.7071, -0.3786), (0.7071, 0.7071, 1.0), (0.9239, 0.3827, -0.3786), (0.9239, 0.3827, 1.0), (1.0, 0.0, -0.3786), (1.0, 0.0, 1.0), (0.9239, -0.3827, -0.3786), (0.9239, -0.3827, 1.0), (0.7071, -0.7071, -0.3786), (0.7071, -0.7071, 1.0), (0.3827, -0.9239, -0.3786), (0.3827, -0.9239, 1.0), (0.0, -1.0, -0.3786), (0.0, -1.0, 1.0), (-0.3827, -0.9239, -0.3786), (-0.3827, -0.9239, 1.0), (-0.7071, -0.7071, -0.3786), (-0.7071, -0.7071, 1.0), (-0.9239, -0.3827, -0.3786), (-0.9239, -0.3827, 1.0), (-1.0, 0.0, -0.3786), (-1.0, 0.0, 1.0), (-0.9239, 0.3827, -0.3786), (-0.9239, 0.3827, 1.0), (-0.7071, 0.7071, -0.3786), (-0.7071, 0.7071, 1.0), (-0.3827, 0.9239, -0.3786), (-0.3827, 0.9239, 1.0), (0.3092, 0.7465, 1.0), (-2.861e-09, 0.808, 1.0), (0.5713, 0.5713, 1.0), (0.7465, 0.3092, 1.0), (0.808, -2.146e-09, 1.0), (0.7465, -0.3092, 1.0), (0.5713, -0.5713, 1.0), (0.3092, -0.7465, 1.0), (-2.861e-09, -0.808, 1.0), (-0.3092, -0.7465, 1.0), (-0.5713, -0.5713, 1.0), (-0.7465, -0.3092, 1.0), (-0.808, -2.146e-09, 1.0), (-0.7465, 0.3092, 1.0), (-0.5713, 0.5713, 1.0), (-0.3092, 0.7465, 1.0), (0.2341, 0.5651, 6.507), (-3.925e-09, 0.6117, 6.507), (0.4325, 0.4325, 6.507), (0.5651, 0.2341, 6.507), (0.6117, -2.53e-09, 6.507), (0.5651, -0.2341, 6.507), (0.4325, -0.4325, 6.507), (0.2341, -0.5651, 6.507), (-3.925e-09, -0.6117, 6.507), (-0.2341, -0.5651, 6.507), (-0.4325, -0.4325, 6.507), (-0.5651, -0.2341, 6.507), (-0.6117, -2.53e-09, 6.507), (-0.5651, 0.2341, 6.507), (-0.4325, 0.4325, 6.507), (-0.2341, 0.5651, 6.507), (0.2341, 0.5651, 6.507), (-3.925e-09, 0.6117, 6.507), (0.4325, 0.4325, 6.507), (0.5651, 0.2341, 6.507), (0.6117, -2.53e-09, 6.507), (0.5651, -0.2341, 6.507), (0.4325, -0.4325, 6.507), (0.2341, -0.5651, 6.507), (-3.925e-09, -0.6117, 6.507), (-0.2341, -0.5651, 6.507), (-0.4325, -0.4325, 6.507), (-0.5651, -0.2341, 6.507), (-0.6117, -2.53e-09, 6.507), (-0.5651, 0.2341, 6.507), (-0.4325, 0.4325, 6.507), (-0.2341, 0.5651, 6.507), (0.3154, 0.7507, 6.753), (0.00307, 0.8128, 6.753), (0.5801, 0.5738, 6.753), (0.757, 0.3091, 6.753), (0.8191, -0.003237, 6.753), (0.757, -0.3155, 6.753), (0.5801, -0.5803, 6.753), (0.3154, -0.7572, 6.753), (0.00307, -0.8193, 6.753), (-0.3092, -0.7572, 6.753), (-0.574, -0.5803, 6.753), (-0.7509, -0.3155, 6.753), (-0.813, -0.003237, 6.753), (-0.7509, 0.3091, 6.753), (-0.574, 0.5738, 6.753), (-0.3092, 0.7507, 6.753), (0.2339, 0.6298, 6.811), (0.002888, 0.6819, 6.811), (0.4298, 0.4812, 6.811), (0.5607, 0.259, 6.811), (0.6067, -0.003237, 6.811), (0.5607, -0.2654, 6.811), (0.4298, -0.4877, 6.811), (0.2339, -0.6362, 6.811), (0.002888, -0.6884, 6.811), (-0.2282, -0.6362, 6.811), (-0.424, -0.4877, 6.811), (-0.5549, -0.2654, 6.811), (-0.6009, -0.003237, 6.811), (-0.5549, 0.259, 6.811), (-0.424, 0.4812, 6.811), (-0.2282, 0.6298, 6.811), (0.1984, 0.5429, 7.668), (0.0001824, 0.5877, 7.668), (0.3664, 0.4155, 7.668), (0.4786, 0.2249, 7.668), (0.518, -1.281e-09, 7.668), (0.4786, -0.2249, 7.668), (0.3664, -0.4155, 7.668), (0.1984, -0.5429, 7.668), (0.0001824, -0.5877, 7.668), (-0.198, -0.5429, 7.668), (-0.366, -0.4155, 7.668), (-0.4782, -0.2249, 7.668), (-0.5177, -1.281e-09, 7.668), (-0.4782, 0.2249, 7.668), (-0.366, 0.4155, 7.668), (-0.198, 0.5429, 7.668), (0.2249, 0.5429, 7.726), (-2.907e-09, 0.5877, 7.726), (0.4155, 0.4155, 7.726), (0.5429, 0.2249, 7.726), (0.5877, -1.239e-09, 7.726), (0.5429, -0.2249, 7.726), (0.4155, -0.4155, 7.726), (0.2249, -0.5429, 7.726), (-2.907e-09, -0.5877, 7.726), (-0.2249, -0.5429, 7.726), (-0.4155, -0.4155, 7.726), (-0.5429, -0.2249, 7.726), (-0.5877, -1.239e-09, 7.726), (-0.5429, 0.2249, 7.726), (-0.4155, 0.4155, 7.726), (-0.2249, 0.5429, 7.726), (0.2619, 0.6615, 7.731), (-1.052e-09, 0.716, 7.731), (0.484, 0.5063, 7.731), (0.6324, 0.274, 7.731), (0.6845, -2.323e-09, 7.731), (0.6324, -0.274, 7.731), (0.484, -0.5063, 7.731), (0.2619, -0.6615, 7.731), (-1.052e-09, -0.716, 7.731), (-0.2619, -0.6615, 7.731), (-0.484, -0.5063, 7.731), (-0.6324, -0.274, 7.731), (-0.6845, -2.323e-09, 7.731), (-0.6324, 0.274, 7.731), (-0.484, 0.5063, 7.731), (-0.2619, 0.6615, 7.731), (0.2619, 0.6615, 7.956), (8.446e-08, 0.716, 7.956), (0.484, 0.5063, 7.956), (0.6324, 0.274, 7.956), (0.6845, -2.323e-09, 7.956), (0.6324, -0.274, 7.956), (0.484, -0.5063, 7.956), (0.2619, -0.6615, 7.956), (8.446e-08, -0.716, 7.956), (-0.2619, -0.6615, 7.956), (-0.484, -0.5063, 7.956), (-0.6324, -0.274, 7.956), (-0.6845, -2.323e-09, 7.956), (-0.6324, 0.274, 7.956), (-0.484, 0.5063, 7.956), (-0.2619, 0.6615, 7.956), (-1.192e-07, 0.0, 8.83), (-1.304e-07, 0.0, 8.83), (-1.192e-07, 0.0, 8.83), (-1.192e-07, 0.0, 8.83), (-1.192e-07, -7.451e-09, 8.83), (-1.192e-07, 0.0, 8.83), (-1.192e-07, 0.0, 8.83), (-1.192e-07, 0.0, 8.83), (-1.304e-07, 0.0, 8.83), (-1.192e-07, 0.0, 8.83), (-1.192e-07, 0.0, 8.83), (-1.192e-07, 0.0, 8.83), (-1.192e-07, -7.451e-09, 8.83), (-1.192e-07, 0.0, 8.83), (-1.192e-07, 0.0, 8.83), (-1.192e-07, 0.0, 8.83), (-1.192e-07, 0.0, 9.143), (-1.304e-07, 0.0, 9.143), (-1.192e-07, 0.0, 9.143), (-1.192e-07, 0.0, 9.143), (-1.192e-07, -7.451e-09, 9.143), (-1.192e-07, 0.0, 9.143), (-1.192e-07, 0.0, 9.143), (-1.192e-07, 0.0, 9.143), (-1.304e-07, 0.0, 9.143), (-1.192e-07, 0.0, 9.143), (-1.192e-07, 0.0, 9.143), (-1.192e-07, 0.0, 9.143), (-1.192e-07, -7.451e-09, 9.143), (-1.192e-07, 0.0, 9.143), (-1.192e-07, 0.0, 9.143), (-1.192e-07, 0.0, 9.143), (0.3154, 0.7507, 6.753), (0.00307, 0.8128, 6.753), (0.2653, 0.6298, 6.753), (0.00307, 0.6819, 6.753), (-0.7509, -0.3155, 6.753), (-0.574, -0.5803, 6.753), (-0.6299, -0.2654, 6.753), (-0.4814, -0.4877, 6.753), (-0.3092, 0.7507, 6.753), (-0.574, 0.5738, 6.753), (-0.2591, 0.6298, 6.753), (-0.4814, 0.4812, 6.753)], [], [(0, 1, 3, 2), (2, 3, 5, 4), (4, 5, 7, 6), (6, 7, 9, 8), (8, 9, 11, 10), (10, 11, 13, 12), (12, 13, 15, 14), (14, 15, 17, 16), (16, 17, 19, 18), (18, 19, 21, 20), (20, 21, 23, 22), (22, 23, 25, 24), (24, 25, 27, 26), (26, 27, 29, 28), (11, 9, 36, 37), (28, 29, 31, 30), (30, 31, 1, 0), (0, 2, 4, 6, 8, 10, 12, 14, 16, 18, 20, 22, 24, 26, 28, 30), (36, 35, 51, 52), (21, 19, 41, 42), (31, 29, 46, 47), (7, 5, 34, 35), (17, 15, 39, 40), (3, 1, 33, 32), (27, 25, 44, 45), (13, 11, 37, 38), (23, 21, 42, 43), (1, 31, 47, 33), (9, 7, 35, 36), (19, 17, 40, 41), (29, 27, 45, 46), (5, 3, 32, 34), (15, 13, 38, 39), (25, 23, 43, 44), (59, 58, 74, 75), (44, 43, 59, 60), (37, 36, 52, 53), (45, 44, 60, 61), (38, 37, 53, 54), (46, 45, 61, 62), (39, 38, 54, 55), (47, 46, 62, 63), (40, 39, 55, 56), (32, 33, 49, 48), (33, 47, 63, 49), (41, 40, 56, 57), (34, 32, 48, 50), (42, 41, 57, 58), (35, 34, 50, 51), (43, 42, 58, 59), (64, 65, 81, 80), (52, 51, 67, 68), (60, 59, 75, 76), (53, 52, 68, 69), (61, 60, 76, 77), (54, 53, 69, 70), (62, 61, 77, 78), (55, 54, 70, 71), (63, 62, 78, 79), (56, 55, 71, 72), (48, 49, 65, 64), (49, 63, 79, 65), (57, 56, 72, 73), (50, 48, 64, 66), (58, 57, 73, 74), (51, 50, 66, 67), (86, 85, 101, 102), (65, 79, 95, 81), (73, 72, 88, 89), (66, 64, 80, 82), (74, 73, 89, 90), (67, 66, 82, 83), (75, 74, 90, 91), (68, 67, 83, 84), (76, 75, 91, 92), (69, 68, 84, 85), (77, 76, 92, 93), (70, 69, 85, 86), (78, 77, 93, 94), (71, 70, 86, 87), (79, 78, 94, 95), (72, 71, 87, 88), (107, 106, 122, 123), (94, 93, 109, 110), (87, 86, 102, 103), (110, 111, 218, 219), (88, 87, 103, 104), (80, 81, 209, 208), (81, 95, 111, 97), (89, 88, 104, 105), (82, 80, 96, 98), (90, 89, 105, 106), (83, 82, 98, 99), (91, 90, 213, 212), (84, 83, 99, 100), (92, 91, 107, 108), (85, 84, 100, 101), (93, 92, 108, 109), (116, 115, 131, 132), (100, 99, 115, 116), (108, 107, 123, 124), (101, 100, 116, 117), (109, 108, 124, 125), (102, 101, 117, 118), (110, 109, 125, 126), (103, 102, 118, 119), (111, 110, 126, 127), (104, 103, 119, 120), (96, 97, 113, 112), (97, 111, 127, 113), (105, 104, 120, 121), (98, 96, 112, 114), (106, 105, 121, 122), (99, 98, 114, 115), (137, 136, 152, 153), (124, 123, 139, 140), (117, 116, 132, 133), (125, 124, 140, 141), (118, 117, 133, 134), (126, 125, 141, 142), (119, 118, 134, 135), (127, 126, 142, 143), (120, 119, 135, 136), (112, 113, 129, 128), (113, 127, 143, 129), (121, 120, 136, 137), (114, 112, 128, 130), (122, 121, 137, 138), (115, 114, 130, 131), (123, 122, 138, 139), (156, 155, 171, 172), (130, 128, 144, 146), (138, 137, 153, 154), (131, 130, 146, 147), (139, 138, 154, 155), (132, 131, 147, 148), (140, 139, 155, 156), (133, 132, 148, 149), (141, 140, 156, 157), (134, 133, 149, 150), (142, 141, 157, 158), (135, 134, 150, 151), (143, 142, 158, 159), (136, 135, 151, 152), (128, 129, 145, 144), (129, 143, 159, 145), (162, 160, 176, 178), (149, 148, 164, 165), (157, 156, 172, 173), (150, 149, 165, 166), (158, 157, 173, 174), (151, 150, 166, 167), (159, 158, 174, 175), (152, 151, 167, 168), (144, 145, 161, 160), (145, 159, 175, 161), (153, 152, 168, 169), (146, 144, 160, 162), (154, 153, 169, 170), (147, 146, 162, 163), (155, 154, 170, 171), (148, 147, 163, 164), (189, 188, 204, 205), (170, 169, 185, 186), (163, 162, 178, 179), (171, 170, 186, 187), (164, 163, 179, 180), (172, 171, 187, 188), (165, 164, 180, 181), (173, 172, 188, 189), (166, 165, 181, 182), (174, 173, 189, 190), (167, 166, 182, 183), (175, 174, 190, 191), (168, 167, 183, 184), (160, 161, 177, 176), (161, 175, 191, 177), (169, 168, 184, 185), (192, 193, 207, 206, 205, 204, 203, 202, 201, 200, 199, 198, 197, 196, 195, 194), (182, 181, 197, 198), (190, 189, 205, 206), (183, 182, 198, 199), (191, 190, 206, 207), (184, 183, 199, 200), (176, 177, 193, 192), (177, 191, 207, 193), (185, 184, 200, 201), (178, 176, 192, 194), (186, 185, 201, 202), (179, 178, 194, 195), (187, 186, 202, 203), (180, 179, 195, 196), (188, 187, 203, 204), (181, 180, 196, 197), (208, 209, 211, 210), (81, 97, 211, 209), (96, 80, 208, 210), (97, 96, 210, 211), (212, 213, 215, 214), (107, 91, 212, 214), (90, 106, 215, 213), (106, 107, 214, 215), (216, 217, 219, 218), (111, 95, 216, 218), (94, 110, 219, 217), (95, 94, 217, 216)])
_uv = me_cylinder_003.uv_layers.new(name='UVMap')
_uv.uv.foreach_set('vector', [1.0, 0.5, 1.0, 1.0, 0.9375, 1.0, 0.9375, 0.5, 0.9375, 0.5, 0.9375, 1.0, 0.875, 1.0, 0.875, 0.5, 0.875, 0.5, 0.875, 1.0, 0.8125, 1.0, 0.8125, 0.5, 0.8125, 0.5, 0.8125, 1.0, 0.75, 1.0, 0.75, 0.5, 0.75, 0.5, 0.75, 1.0, 0.6875, 1.0, 0.6875, 0.5, 0.6875, 0.5, 0.6875, 1.0, 0.625, 1.0, 0.625, 0.5, 0.625, 0.5, 0.625, 1.0, 0.5625, 1.0, 0.5625, 0.5, 0.5625, 0.5, 0.5625, 1.0, 0.5, 1.0, 0.5, 0.5, 0.5, 0.5, 0.5, 1.0, 0.4375, 1.0, 0.4375, 0.5, 0.4375, 0.5, 0.4375, 1.0, 0.375, 1.0, 0.375, 0.5, 0.375, 0.5, 0.375, 1.0, 0.3125, 1.0, 0.3125, 0.5, 0.3125, 0.5, 0.3125, 1.0, 0.25, 1.0, 0.25, 0.5, 0.25, 0.5, 0.25, 1.0, 0.1875, 1.0, 0.1875, 0.5, 0.1875, 0.5, 0.1875, 1.0, 0.125, 1.0, 0.125, 0.5, 0.6875, 1.0, 0.75, 1.0, 0.75, 1.0, 0.6875, 1.0, 0.125, 0.5, 0.125, 1.0, 0.0625, 1.0, 0.0625, 0.5, 0.0625, 0.5, 0.0625, 1.0, 0.0, 1.0, 0.0, 0.5, 0.75, 0.49, 0.8418, 0.4717, 0.9197, 0.4197, 0.9717, 0.3418, 0.99, 0.25, 0.9717, 0.1582, 0.9197, 0.08029, 0.8418, 0.02827, 0.75, 0.01, 0.6582, 0.02827, 0.5803, 0.08029, 0.5283, 0.1582, 0.51, 0.25, 0.5283, 0.3418, 0.5803, 0.4197, 0.6582, 0.4717, 0.75, 1.0, 0.8125, 1.0, 0.8125, 1.0, 0.75, 1.0, 0.375, 1.0, 0.4375, 1.0, 0.4375, 1.0, 0.375, 1.0, 0.0625, 1.0, 0.125, 1.0, 0.125, 1.0, 0.0625, 1.0, 0.8125, 1.0, 0.875, 1.0, 0.875, 1.0, 0.8125, 1.0, 0.5, 1.0, 0.5625, 1.0, 0.5625, 1.0, 0.5, 1.0, 0.9375, 1.0, 1.0, 1.0, 1.0, 1.0, 0.9375, 1.0, 0.1875, 1.0, 0.25, 1.0, 0.25, 1.0, 0.1875, 1.0, 0.625, 1.0, 0.6875, 1.0, 0.6875, 1.0, 0.625, 1.0, 0.3125, 1.0, 0.375, 1.0, 0.375, 1.0, 0.3125, 1.0, 0.0, 1.0, 0.0625, 1.0, 0.0625, 1.0, 0.0, 1.0, 0.75, 1.0, 0.8125, 1.0, 0.8125, 1.0, 0.75, 1.0, 0.4375, 1.0, 0.5, 1.0, 0.5, 1.0, 0.4375, 1.0, 0.125, 1.0, 0.1875, 1.0, 0.1875, 1.0, 0.125, 1.0, 0.875, 1.0, 0.9375, 1.0, 0.9375, 1.0, 0.875, 1.0, 0.5625, 1.0, 0.625, 1.0, 0.625, 1.0, 0.5625, 1.0, 0.25, 1.0, 0.3125, 1.0, 0.3125, 1.0, 0.25, 1.0, 0.3125, 1.0, 0.375, 1.0, 0.375, 1.0, 0.3125, 1.0, 0.25, 1.0, 0.3125, 1.0, 0.3125, 1.0, 0.25, 1.0, 0.6875, 1.0, 0.75, 1.0, 0.75, 1.0, 0.6875, 1.0, 0.1875, 1.0, 0.25, 1.0, 0.25, 1.0, 0.1875, 1.0, 0.625, 1.0, 0.6875, 1.0, 0.6875, 1.0, 0.625, 1.0, 0.125, 1.0, 0.1875, 1.0, 0.1875, 1.0, 0.125, 1.0, 0.5625, 1.0, 0.625, 1.0, 0.625, 1.0, 0.5625, 1.0, 0.0625, 1.0, 0.125, 1.0, 0.125, 1.0, 0.0625, 1.0, 0.5, 1.0, 0.5625, 1.0, 0.5625, 1.0, 0.5, 1.0, 0.9375, 1.0, 1.0, 1.0, 1.0, 1.0, 0.9375, 1.0, 0.0, 1.0, 0.0625, 1.0, 0.0625, 1.0, 0.0, 1.0, 0.4375, 1.0, 0.5, 1.0, 0.5, 1.0, 0.4375, 1.0, 0.875, 1.0, 0.9375, 1.0, 0.9375, 1.0, 0.875, 1.0, 0.375, 1.0, 0.4375, 1.0, 0.4375, 1.0, 0.375, 1.0, 0.8125, 1.0, 0.875, 1.0, 0.875, 1.0, 0.8125, 1.0, 0.3125, 1.0, 0.375, 1.0, 0.375, 1.0, 0.3125, 1.0, 0.9375, 1.0, 1.0, 1.0, 1.0, 1.0, 0.9375, 1.0, 0.75, 1.0, 0.8125, 1.0, 0.8125, 1.0, 0.75, 1.0, 0.25, 1.0, 0.3125, 1.0, 0.3125, 1.0, 0.25, 1.0, 0.6875, 1.0, 0.75, 1.0, 0.75, 1.0, 0.6875, 1.0, 0.1875, 1.0, 0.25, 1.0, 0.25, 1.0, 0.1875, 1.0, 0.625, 1.0, 0.6875, 1.0, 0.6875, 1.0, 0.625, 1.0, 0.125, 1.0, 0.1875, 1.0, 0.1875, 1.0, 0.125, 1.0, 0.5625, 1.0, 0.625, 1.0, 0.625, 1.0, 0.5625, 1.0, 0.0625, 1.0, 0.125, 1.0, 0.125, 1.0, 0.0625, 1.0, 0.5, 1.0, 0.5625, 1.0, 0.5625, 1.0, 0.5, 1.0, 0.9375, 1.0, 1.0, 1.0, 1.0, 1.0, 0.9375, 1.0, 0.0, 1.0, 0.0625, 1.0, 0.0625, 1.0, 0.0, 1.0, 0.4375, 1.0, 0.5, 1.0, 0.5, 1.0, 0.4375, 1.0, 0.875, 1.0, 0.9375, 1.0, 0.9375, 1.0, 0.875, 1.0, 0.375, 1.0, 0.4375, 1.0, 0.4375, 1.0, 0.375, 1.0, 0.8125, 1.0, 0.875, 1.0, 0.875, 1.0, 0.8125, 1.0, 0.625, 1.0, 0.6875, 1.0, 0.6875, 1.0, 0.625, 1.0, 0.0, 1.0, 0.0625, 1.0, 0.0625, 1.0, 0.0, 1.0, 0.4375, 1.0, 0.5, 1.0, 0.5, 1.0, 0.4375, 1.0, 0.875, 1.0, 0.9375, 1.0, 0.9375, 1.0, 0.875, 1.0, 0.375, 1.0, 0.4375, 1.0, 0.4375, 1.0, 0.375, 1.0, 0.8125, 1.0, 0.875, 1.0, 0.875, 1.0, 0.8125, 1.0, 0.3125, 1.0, 0.375, 1.0, 0.375, 1.0, 0.3125, 1.0, 0.75, 1.0, 0.8125, 1.0, 0.8125, 1.0, 0.75, 1.0, 0.25, 1.0, 0.3125, 1.0, 0.3125, 1.0, 0.25, 1.0, 0.6875, 1.0, 0.75, 1.0, 0.75, 1.0, 0.6875, 1.0, 0.1875, 1.0, 0.25, 1.0, 0.25, 1.0, 0.1875, 1.0, 0.625, 1.0, 0.6875, 1.0, 0.6875, 1.0, 0.625, 1.0, 0.125, 1.0, 0.1875, 1.0, 0.1875, 1.0, 0.125, 1.0, 0.5625, 1.0, 0.625, 1.0, 0.625, 1.0, 0.5625, 1.0, 0.0625, 1.0, 0.125, 1.0, 0.125, 1.0, 0.0625, 1.0, 0.5, 1.0, 0.5625, 1.0, 0.5625, 1.0, 0.5, 1.0, 0.3125, 1.0, 0.375, 1.0, 0.375, 1.0, 0.3125, 1.0, 0.125, 1.0, 0.1875, 1.0, 0.1875, 1.0, 0.125, 1.0, 0.5625, 1.0, 0.625, 1.0, 0.625, 1.0, 0.5625, 1.0, 0.125, 1.0, 0.0625, 1.0, 0.0625, 1.0, 0.125, 1.0, 0.5, 1.0, 0.5625, 1.0, 0.5625, 1.0, 0.5, 1.0, 0.9375, 1.0, 1.0, 1.0, 1.0, 1.0, 0.9375, 1.0, 0.0, 1.0, 0.0625, 1.0, 0.0625, 1.0, 0.0, 1.0, 0.4375, 1.0, 0.5, 1.0, 0.5, 1.0, 0.4375, 1.0, 0.875, 1.0, 0.9375, 1.0, 0.9375, 1.0, 0.875, 1.0, 0.375, 1.0, 0.4375, 1.0, 0.4375, 1.0, 0.375, 1.0, 0.8125, 1.0, 0.875, 1.0, 0.875, 1.0, 0.8125, 1.0, 0.3125, 1.0, 0.375, 1.0, 0.375, 1.0, 0.3125, 1.0, 0.75, 1.0, 0.8125, 1.0, 0.8125, 1.0, 0.75, 1.0, 0.25, 1.0, 0.3125, 1.0, 0.3125, 1.0, 0.25, 1.0, 0.6875, 1.0, 0.75, 1.0, 0.75, 1.0, 0.6875, 1.0, 0.1875, 1.0, 0.25, 1.0, 0.25, 1.0, 0.1875, 1.0, 0.75, 1.0, 0.8125, 1.0, 0.8125, 1.0, 0.75, 1.0, 0.75, 1.0, 0.8125, 1.0, 0.8125, 1.0, 0.75, 1.0, 0.25, 1.0, 0.3125, 1.0, 0.3125, 1.0, 0.25, 1.0, 0.6875, 1.0, 0.75, 1.0, 0.75, 1.0, 0.6875, 1.0, 0.1875, 1.0, 0.25, 1.0, 0.25, 1.0, 0.1875, 1.0, 0.625, 1.0, 0.6875, 1.0, 0.6875, 1.0, 0.625, 1.0, 0.125, 1.0, 0.1875, 1.0, 0.1875, 1.0, 0.125, 1.0, 0.5625, 1.0, 0.625, 1.0, 0.625, 1.0, 0.5625, 1.0, 0.0625, 1.0, 0.125, 1.0, 0.125, 1.0, 0.0625, 1.0, 0.5, 1.0, 0.5625, 1.0, 0.5625, 1.0, 0.5, 1.0, 0.9375, 1.0, 1.0, 1.0, 1.0, 1.0, 0.9375, 1.0, 0.0, 1.0, 0.0625, 1.0, 0.0625, 1.0, 0.0, 1.0, 0.4375, 1.0, 0.5, 1.0, 0.5, 1.0, 0.4375, 1.0, 0.875, 1.0, 0.9375, 1.0, 0.9375, 1.0, 0.875, 1.0, 0.375, 1.0, 0.4375, 1.0, 0.4375, 1.0, 0.375, 1.0, 0.8125, 1.0, 0.875, 1.0, 0.875, 1.0, 0.8125, 1.0, 0.4375, 1.0, 0.5, 1.0, 0.5, 1.0, 0.4375, 1.0, 0.25, 1.0, 0.3125, 1.0, 0.3125, 1.0, 0.25, 1.0, 0.6875, 1.0, 0.75, 1.0, 0.75, 1.0, 0.6875, 1.0, 0.1875, 1.0, 0.25, 1.0, 0.25, 1.0, 0.1875, 1.0, 0.625, 1.0, 0.6875, 1.0, 0.6875, 1.0, 0.625, 1.0, 0.125, 1.0, 0.1875, 1.0, 0.1875, 1.0, 0.125, 1.0, 0.5625, 1.0, 0.625, 1.0, 0.625, 1.0, 0.5625, 1.0, 0.0625, 1.0, 0.125, 1.0, 0.125, 1.0, 0.0625, 1.0, 0.5, 1.0, 0.5625, 1.0, 0.5625, 1.0, 0.5, 1.0, 0.9375, 1.0, 1.0, 1.0, 1.0, 1.0, 0.9375, 1.0, 0.0, 1.0, 0.0625, 1.0, 0.0625, 1.0, 0.0, 1.0, 0.4375, 1.0, 0.5, 1.0, 0.5, 1.0, 0.4375, 1.0, 0.875, 1.0, 0.9375, 1.0, 0.9375, 1.0, 0.875, 1.0, 0.375, 1.0, 0.4375, 1.0, 0.4375, 1.0, 0.375, 1.0, 0.8125, 1.0, 0.875, 1.0, 0.875, 1.0, 0.8125, 1.0, 0.3125, 1.0, 0.375, 1.0, 0.375, 1.0, 0.3125, 1.0, 0.25, 1.0, 0.3125, 1.0, 0.3125, 1.0, 0.25, 1.0, 0.875, 1.0, 0.9375, 1.0, 0.9375, 1.0, 0.875, 1.0, 0.375, 1.0, 0.4375, 1.0, 0.4375, 1.0, 0.375, 1.0, 0.8125, 1.0, 0.875, 1.0, 0.875, 1.0, 0.8125, 1.0, 0.3125, 1.0, 0.375, 1.0, 0.375, 1.0, 0.3125, 1.0, 0.75, 1.0, 0.8125, 1.0, 0.8125, 1.0, 0.75, 1.0, 0.25, 1.0, 0.3125, 1.0, 0.3125, 1.0, 0.25, 1.0, 0.6875, 1.0, 0.75, 1.0, 0.75, 1.0, 0.6875, 1.0, 0.1875, 1.0, 0.25, 1.0, 0.25, 1.0, 0.1875, 1.0, 0.625, 1.0, 0.6875, 1.0, 0.6875, 1.0, 0.625, 1.0, 0.125, 1.0, 0.1875, 1.0, 0.1875, 1.0, 0.125, 1.0, 0.5625, 1.0, 0.625, 1.0, 0.625, 1.0, 0.5625, 1.0, 0.0625, 1.0, 0.125, 1.0, 0.125, 1.0, 0.0625, 1.0, 0.5, 1.0, 0.5625, 1.0, 0.5625, 1.0, 0.5, 1.0, 0.9375, 1.0, 1.0, 1.0, 1.0, 1.0, 0.9375, 1.0, 0.0, 1.0, 0.0625, 1.0, 0.0625, 1.0, 0.0, 1.0, 0.875, 1.0, 0.9375, 1.0, 0.9375, 1.0, 0.875, 1.0, 0.6875, 1.0, 0.75, 1.0, 0.75, 1.0, 0.6875, 1.0, 0.1875, 1.0, 0.25, 1.0, 0.25, 1.0, 0.1875, 1.0, 0.625, 1.0, 0.6875, 1.0, 0.6875, 1.0, 0.625, 1.0, 0.125, 1.0, 0.1875, 1.0, 0.1875, 1.0, 0.125, 1.0, 0.5625, 1.0, 0.625, 1.0, 0.625, 1.0, 0.5625, 1.0, 0.0625, 1.0, 0.125, 1.0, 0.125, 1.0, 0.0625, 1.0, 0.5, 1.0, 0.5625, 1.0, 0.5625, 1.0, 0.5, 1.0, 0.9375, 1.0, 1.0, 1.0, 1.0, 1.0, 0.9375, 1.0, 0.0, 1.0, 0.0625, 1.0, 0.0625, 1.0, 0.0, 1.0, 0.4375, 1.0, 0.5, 1.0, 0.5, 1.0, 0.4375, 1.0, 0.875, 1.0, 0.9375, 1.0, 0.9375, 1.0, 0.875, 1.0, 0.375, 1.0, 0.4375, 1.0, 0.4375, 1.0, 0.375, 1.0, 0.8125, 1.0, 0.875, 1.0, 0.875, 1.0, 0.8125, 1.0, 0.3125, 1.0, 0.375, 1.0, 0.375, 1.0, 0.3125, 1.0, 0.75, 1.0, 0.8125, 1.0, 0.8125, 1.0, 0.75, 1.0, 0.1875, 1.0, 0.25, 1.0, 0.25, 1.0, 0.1875, 1.0, 0.375, 1.0, 0.4375, 1.0, 0.4375, 1.0, 0.375, 1.0, 0.8125, 1.0, 0.875, 1.0, 0.875, 1.0, 0.8125, 1.0, 0.3125, 1.0, 0.375, 1.0, 0.375, 1.0, 0.3125, 1.0, 0.75, 1.0, 0.8125, 1.0, 0.8125, 1.0, 0.75, 1.0, 0.25, 1.0, 0.3125, 1.0, 0.3125, 1.0, 0.25, 1.0, 0.6875, 1.0, 0.75, 1.0, 0.75, 1.0, 0.6875, 1.0, 0.1875, 1.0, 0.25, 1.0, 0.25, 1.0, 0.1875, 1.0, 0.625, 1.0, 0.6875, 1.0, 0.6875, 1.0, 0.625, 1.0, 0.125, 1.0, 0.1875, 1.0, 0.1875, 1.0, 0.125, 1.0, 0.5625, 1.0, 0.625, 1.0, 0.625, 1.0, 0.5625, 1.0, 0.0625, 1.0, 0.125, 1.0, 0.125, 1.0, 0.0625, 1.0, 0.5, 1.0, 0.5625, 1.0, 0.5625, 1.0, 0.5, 1.0, 0.9375, 1.0, 1.0, 1.0, 1.0, 1.0, 0.9375, 1.0, 0.0, 1.0, 0.0625, 1.0, 0.0625, 1.0, 0.0, 1.0, 0.4375, 1.0, 0.5, 1.0, 0.5, 1.0, 0.4375, 1.0, 0.3418, 0.4717, 0.25, 0.49, 0.1582, 0.4717, 0.08029, 0.4197, 0.02827, 0.3418, 0.01, 0.25, 0.02827, 0.1582, 0.08029, 0.08029, 0.1582, 0.02827, 0.25, 0.01, 0.3418, 0.02827, 0.4197, 0.08029, 0.4717, 0.1582, 0.49, 0.25, 0.4717, 0.3418, 0.4197, 0.4197, 0.625, 1.0, 0.6875, 1.0, 0.6875, 1.0, 0.625, 1.0, 0.125, 1.0, 0.1875, 1.0, 0.1875, 1.0, 0.125, 1.0, 0.5625, 1.0, 0.625, 1.0, 0.625, 1.0, 0.5625, 1.0, 0.0625, 1.0, 0.125, 1.0, 0.125, 1.0, 0.0625, 1.0, 0.5, 1.0, 0.5625, 1.0, 0.5625, 1.0, 0.5, 1.0, 0.9375, 1.0, 1.0, 1.0, 1.0, 1.0, 0.9375, 1.0, 0.0, 1.0, 0.0625, 1.0, 0.0625, 1.0, 0.0, 1.0, 0.4375, 1.0, 0.5, 1.0, 0.5, 1.0, 0.4375, 1.0, 0.875, 1.0, 0.9375, 1.0, 0.9375, 1.0, 0.875, 1.0, 0.375, 1.0, 0.4375, 1.0, 0.4375, 1.0, 0.375, 1.0, 0.8125, 1.0, 0.875, 1.0, 0.875, 1.0, 0.8125, 1.0, 0.3125, 1.0, 0.375, 1.0, 0.375, 1.0, 0.3125, 1.0, 0.75, 1.0, 0.8125, 1.0, 0.8125, 1.0, 0.75, 1.0, 0.25, 1.0, 0.3125, 1.0, 0.3125, 1.0, 0.25, 1.0, 0.6875, 1.0, 0.75, 1.0, 0.75, 1.0, 0.6875, 1.0, 0.9375, 1.0, 1.0, 1.0, 1.0, 1.0, 0.9375, 1.0, 0.0, 1.0, 0.0, 1.0, 0.0, 1.0, 0.0, 1.0, 0.9375, 1.0, 0.9375, 1.0, 0.9375, 1.0, 0.9375, 1.0, 1.0, 1.0, 0.9375, 1.0, 0.9375, 1.0, 1.0, 1.0, 0.3125, 1.0, 0.375, 1.0, 0.375, 1.0, 0.3125, 1.0, 0.3125, 1.0, 0.3125, 1.0, 0.3125, 1.0, 0.3125, 1.0, 0.375, 1.0, 0.375, 1.0, 0.375, 1.0, 0.375, 1.0, 0.375, 1.0, 0.3125, 1.0, 0.3125, 1.0, 0.375, 1.0, 0.0625, 1.0, 0.125, 1.0, 0.125, 1.0, 0.0625, 1.0, 0.0625, 1.0, 0.0625, 1.0, 0.0625, 1.0, 0.0625, 1.0, 0.125, 1.0, 0.125, 1.0, 0.125, 1.0, 0.125, 1.0, 0.0625, 1.0, 0.125, 1.0, 0.125, 1.0, 0.0625, 1.0])
me_cylinder_003.update()

# ---- objects
ob_light = bpy.data.objects.new('Light', light_light)
ob_camera = bpy.data.objects.new('Camera', cam_camera)
ob_cube = bpy.data.objects.new('Cube', me_cube)
ob_cube_002 = bpy.data.objects.new('Cube.002', me_cube_002)
ob_cube_001 = bpy.data.objects.new('Cube.001', me_cube_003)
ob_cube_003 = bpy.data.objects.new('Cube.003', me_cube_005)
ob_cube_004 = bpy.data.objects.new('Cube.004', me_cube_006)
ob_cube_005 = bpy.data.objects.new('Cube.005', me_cube_007)
ob_cube_006 = bpy.data.objects.new('Cube.006', me_cube_008)
ob_cube_007 = bpy.data.objects.new('Cube.007', me_cube_009)
ob_cube_008 = bpy.data.objects.new('Cube.008', me_cube_010)
ob_cube_009 = bpy.data.objects.new('Cube.009', me_cube_011)
ob_cube_010 = bpy.data.objects.new('Cube.010', me_cube_012)
ob_cube_011 = bpy.data.objects.new('Cube.011', me_cube_013)
ob_cylinder = bpy.data.objects.new('Cylinder', me_cylinder_003)

# ---- transforms, parenting, visibility, modifiers, constraints
ob_light.location = (4.076, 1.005, 5.904)
ob_light.rotation_euler = (0.6503, 0.05522, 1.866)
ob_light.lock_rotations_4d = False
ob_light.empty_display_type = 'ARROWS'
ob_light.color = (0.0, 0.0, 0.0, 0.0)
ob_light.lineart.crease_threshold = 0.0
ob_camera.location = (7.359, -6.926, 4.958)
ob_camera.rotation_euler = (1.109, 0.0, 0.8149)
ob_camera.lock_rotations_4d = False
ob_camera.empty_display_type = 'ARROWS'
ob_camera.color = (0.0, 0.0, 0.0, 0.0)
ob_camera.display_type = 'WIRE'
ob_camera.lineart.crease_threshold = 0.0
ob_cube.location = (3.295, 0.0, 0.0)
ob_cube.scale = (0.9746, 1.428, 0.6158)
ob_cube.lock_rotations_4d = False
ob_cube.empty_display_type = 'ARROWS'
ob_cube.lineart.crease_threshold = 0.0
ob_cube_002.location = (6.456, 0.0, 0.0)
ob_cube_002.scale = (0.9406, 0.7826, 0.7541)
ob_cube_002.lock_rotations_4d = False
ob_cube_002.empty_display_type = 'ARROWS'
ob_cube_002.lineart.crease_threshold = 0.0
ob_cube_001.location = (11.45, 0.0, 0.0)
ob_cube_001.scale = (1.775, 0.7611, 0.521)
ob_cube_001.lock_rotations_4d = False
ob_cube_001.empty_display_type = 'ARROWS'
ob_cube_001.lineart.crease_threshold = 0.0
ob_cube_003.location = (-1.016, 5.0, 0.1089)
ob_cube_004.location = (16.73, 0.0, 0.0)
ob_cube_004.scale = (0.9746, 1.428, 0.6158)
ob_cube_004.lock_rotations_4d = False
ob_cube_004.empty_display_type = 'ARROWS'
ob_cube_004.lineart.crease_threshold = 0.0
ob_cube_005.location = (-6.189, 5.0, 0.0)
ob_cube_006.location = (-0.1482, 0.584, -0.1331)
ob_cube_006.scale = (0.9406, 0.7826, 0.7541)
ob_cube_006.lock_rotations_4d = False
ob_cube_006.empty_display_type = 'ARROWS'
ob_cube_006.lineart.crease_threshold = 0.0
ob_cube_007.location = (-0.6568, 0.08692, 1.759)
ob_cube_008.location = (-3.665, 0.3081, 0.01505)
ob_cube_008.scale = (0.9406, 0.7826, 0.7541)
ob_cube_008.lock_rotations_4d = False
ob_cube_008.empty_display_type = 'ARROWS'
ob_cube_008.lineart.crease_threshold = 0.0
ob_cube_009.location = (2.845, 0.07879, 0.04313)
ob_cube_009.scale = (0.9746, 1.428, 0.6158)
ob_cube_009.lock_rotations_4d = False
ob_cube_009.empty_display_type = 'ARROWS'
ob_cube_009.lineart.crease_threshold = 0.0
ob_cube_010.location = (2.233, -0.3852, 1.861)
ob_cube_011.location = (6.144, -0.2777, 1.758)
ob_cylinder.location = (0.0, 0.0, 1.115)

# ---- collection membership
col_collection.objects.link(ob_light)
col_collection.objects.link(ob_camera)
col_houses.objects.link(ob_cube)
col_houses.objects.link(ob_cube_002)
col_houses.objects.link(ob_cube_001)
col_houses.objects.link(ob_cube_003)
col_houses.objects.link(ob_cube_004)
col_houses.objects.link(ob_cube_005)
col_houses.objects.link(ob_cube_006)
col_houses.objects.link(ob_cube_007)
col_houses.objects.link(ob_cube_008)
col_houses.objects.link(ob_cube_009)
col_houses.objects.link(ob_cube_010)
col_houses.objects.link(ob_cube_011)
col_lighthouse.objects.link(ob_cylinder)

# ---- scene / render settings (as saved in the file)
scene.camera = ob_camera
scene.frame_start = 1; scene.frame_end = 250; scene.frame_set(1)
scene.render.engine = 'BLENDER_EEVEE_NEXT'
scene.cycles.sampling_pattern = 'TABULATED_SOBOL'
scene.cycles.use_light_tree = False
scene.view_settings.view_transform = 'Filmic'
bpy.context.view_layer.update()
